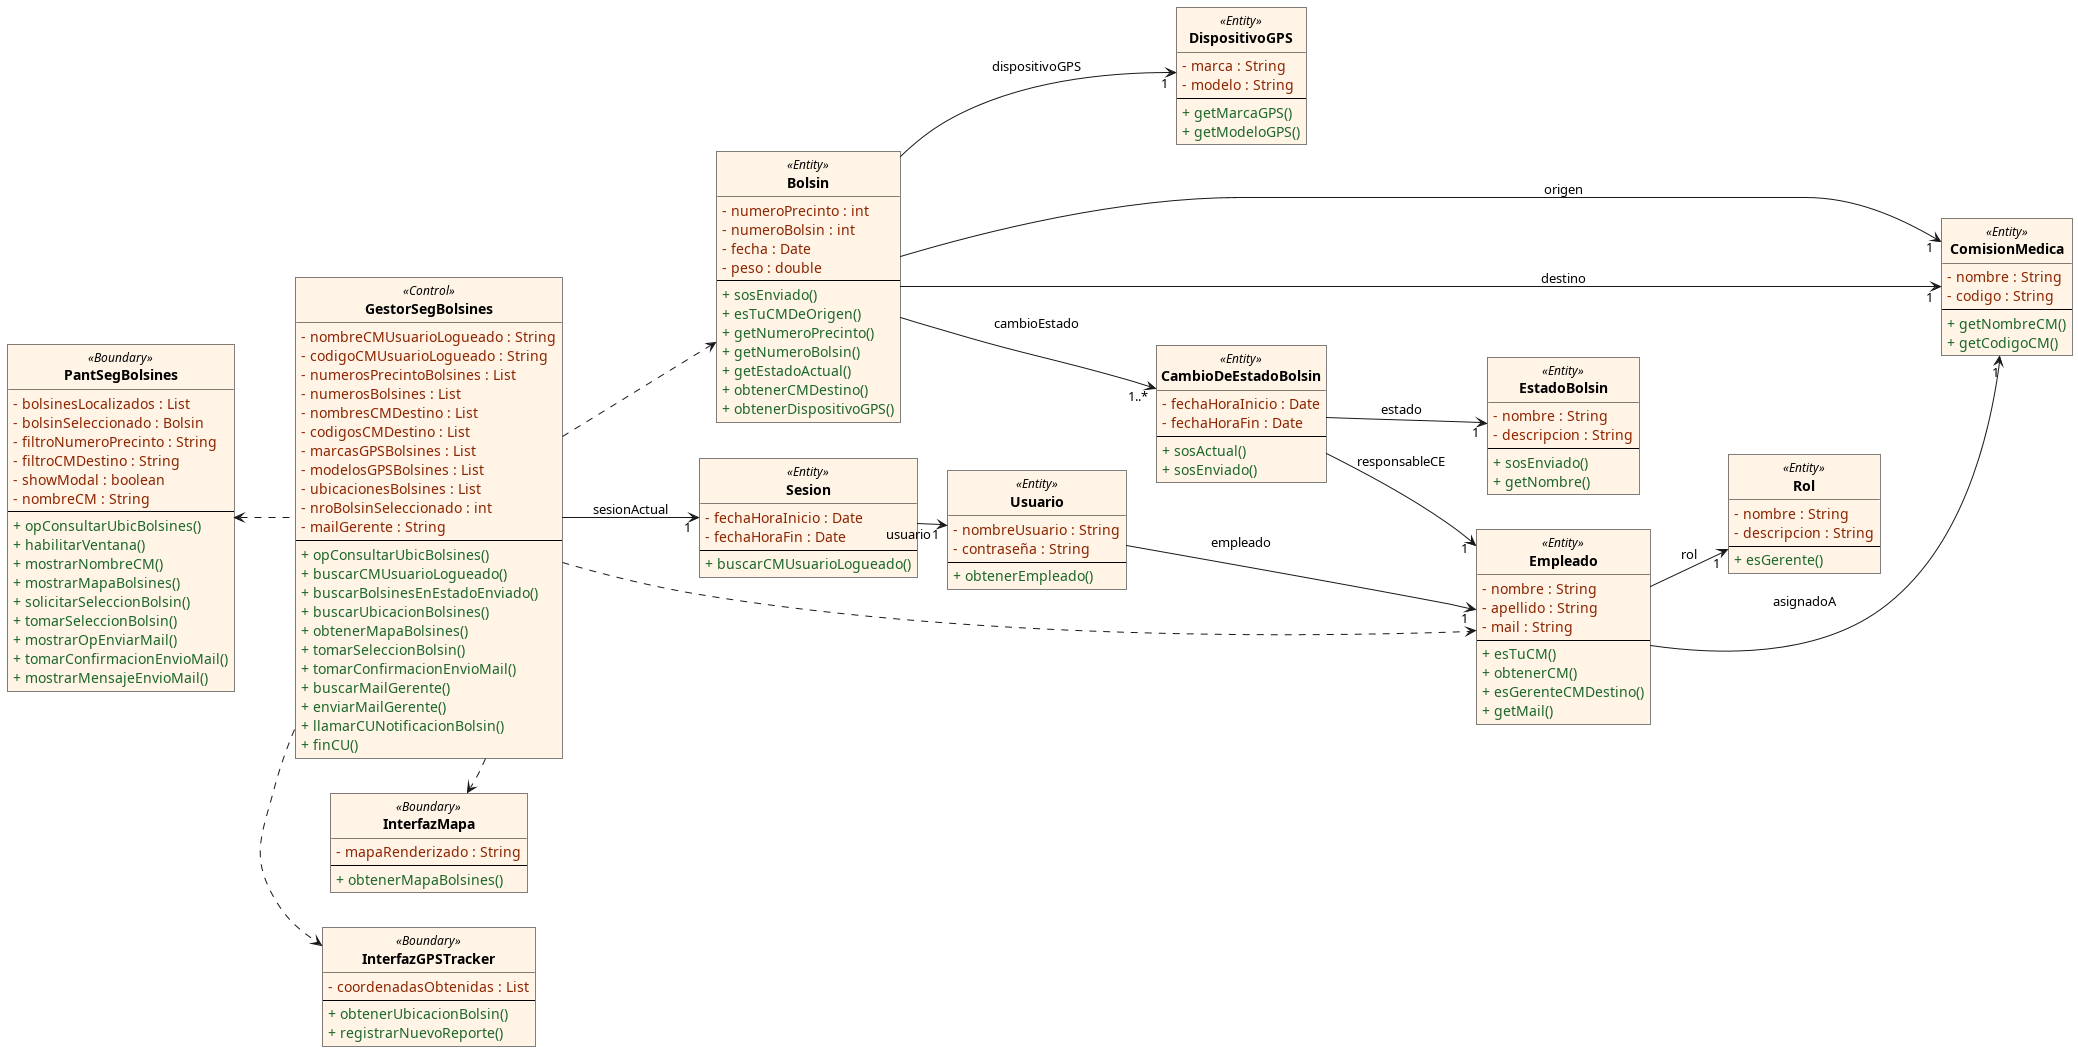

The diagram above was rendered by PlantUML. Its source (embedded in the PNG):
@startuml DiagramaClasesSoporte
skinparam classAttributeIconSize 0
skinparam monochrome false
skinparam shadowing false
skinparam roundcorner 0


skinparam class {
    BackgroundColor #FFF4E6
    BorderColor #000000
    LineColor #000000
    FontColor #000000
    FontName Arial
    FontSize 14
    FontStyle bold
    StereotypeFontColor #000000
    StereotypeFontStyle italic
}

skinparam stereotypeCFontColor #7F7F7F
skinparam stereotypeCFontSize 10

hide circle

class PantSegBolsines <<Boundary>> {
  <font color="#8C2400">- bolsinesLocalizados : List</font>
  <font color="#8C2400">- bolsinSeleccionado : Bolsin</font>
  <font color="#8C2400">- filtroNumeroPrecinto : String</font>
  <font color="#8C2400">- filtroCMDestino : String</font>
  <font color="#8C2400">- showModal : boolean</font>
  <font color="#8C2400">- nombreCM : String</font>
  --
  <font color="#1B6629">+ opConsultarUbicBolsines()</font>
  <font color="#1B6629">+ habilitarVentana()</font>
  <font color="#1B6629">+ mostrarNombreCM()</font>
  <font color="#1B6629">+ mostrarMapaBolsines()</font>
  <font color="#1B6629">+ solicitarSeleccionBolsin()</font>
  <font color="#1B6629">+ tomarSeleccionBolsin()</font>
  <font color="#1B6629">+ mostrarOpEnviarMail()</font>
  <font color="#1B6629">+ tomarConfirmacionEnvioMail()</font>
  <font color="#1B6629">+ mostrarMensajeEnvioMail()</font>
}

class GestorSegBolsines <<Control>> {
  <font color="#8C2400">- nombreCMUsuarioLogueado : String</font>
  <font color="#8C2400">- codigoCMUsuarioLogueado : String</font>
  <font color="#8C2400">- numerosPrecintoBolsines : List</font>
  <font color="#8C2400">- numerosBolsines : List</font>
  <font color="#8C2400">- nombresCMDestino : List</font>
  <font color="#8C2400">- codigosCMDestino : List</font>
  <font color="#8C2400">- marcasGPSBolsines : List</font>
  <font color="#8C2400">- modelosGPSBolsines : List</font>
  <font color="#8C2400">- ubicacionesBolsines : List</font>
  <font color="#8C2400">- nroBolsinSeleccionado : int</font>
  <font color="#8C2400">- mailGerente : String</font>
  --
  <font color="#1B6629">+ opConsultarUbicBolsines()</font>
  <font color="#1B6629">+ buscarCMUsuarioLogueado()</font>
  <font color="#1B6629">+ buscarBolsinesEnEstadoEnviado()</font>
  <font color="#1B6629">+ buscarUbicacionBolsines()</font>
  <font color="#1B6629">+ obtenerMapaBolsines()</font>
  <font color="#1B6629">+ tomarSeleccionBolsin()</font>
  <font color="#1B6629">+ tomarConfirmacionEnvioMail()</font>
  <font color="#1B6629">+ buscarMailGerente()</font>
  <font color="#1B6629">+ enviarMailGerente()</font>
  <font color="#1B6629">+ llamarCUNotificacionBolsin()</font>
  <font color="#1B6629">+ finCU()</font>
}

class InterfazGPSTracker <<Boundary>> {
  <font color="#8C2400">- coordenadasObtenidas : List</font>
  --
  <font color="#1B6629">+ obtenerUbicacionBolsin()</font>
  <font color="#1B6629">+ registrarNuevoReporte()</font>
}

class InterfazMapa <<Boundary>> {
  <font color="#8C2400">- mapaRenderizado : String</font>
  --
  <font color="#1B6629">+ obtenerMapaBolsines()</font>
}

class DispositivoGPS <<Entity>> {
  <font color="#8C2400">- marca : String</font>
  <font color="#8C2400">- modelo : String</font>
  --
  <font color="#1B6629">+ getMarcaGPS()</font>
  <font color="#1B6629">+ getModeloGPS()</font>
}

class Sesion <<Entity>> {
  <font color="#8C2400">- fechaHoraInicio : Date</font>
  <font color="#8C2400">- fechaHoraFin : Date</font>
  --
  <font color="#1B6629">+ buscarCMUsuarioLogueado()</font>
}

class Usuario <<Entity>> {
  <font color="#8C2400">- nombreUsuario : String</font>
  <font color="#8C2400">- contraseña : String</font>
  --
  <font color="#1B6629">+ obtenerEmpleado()</font>
}

class Empleado <<Entity>> {
  <font color="#8C2400">- nombre : String</font>
  <font color="#8C2400">- apellido : String</font>
  <font color="#8C2400">- mail : String</font>
  --
  <font color="#1B6629">+ esTuCM()</font>
  <font color="#1B6629">+ obtenerCM()</font>
  <font color="#1B6629">+ esGerenteCMDestino()</font>
  <font color="#1B6629">+ getMail()</font>
}

class Rol <<Entity>> {
  <font color="#8C2400">- nombre : String</font>
  <font color="#8C2400">- descripcion : String</font>
  --
  <font color="#1B6629">+ esGerente()</font>
}

class ComisionMedica <<Entity>> {
  <font color="#8C2400">- nombre : String</font>
  <font color="#8C2400">- codigo : String</font>
  --
  <font color="#1B6629">+ getNombreCM()</font>
  <font color="#1B6629">+ getCodigoCM()</font>
}

class Bolsin <<Entity>> {
  <font color="#8C2400">- numeroPrecinto : int</font>
  <font color="#8C2400">- numeroBolsin : int</font>
  <font color="#8C2400">- fecha : Date</font>
  <font color="#8C2400">- peso : double</font>
  --
  <font color="#1B6629">+ sosEnviado()</font>
  <font color="#1B6629">+ esTuCMDeOrigen()</font>
  <font color="#1B6629">+ getNumeroPrecinto()</font>
  <font color="#1B6629">+ getNumeroBolsin()</font>
  <font color="#1B6629">+ getEstadoActual()</font>
  <font color="#1B6629">+ obtenerCMDestino()</font>
  <font color="#1B6629">+ obtenerDispositivoGPS()</font>
}

class CambioDeEstadoBolsin <<Entity>> {
  <font color="#8C2400">- fechaHoraInicio : Date</font>
  <font color="#8C2400">- fechaHoraFin : Date</font>
  --
  <font color="#1B6629">+ sosActual()</font>
  <font color="#1B6629">+ sosEnviado()</font>
}

class EstadoBolsin <<Entity>> {
  <font color="#8C2400">- nombre : String</font>
  <font color="#8C2400">- descripcion : String</font>
  --
  <font color="#1B6629">+ sosEnviado()</font>
  <font color="#1B6629">+ getNombre()</font>
}

left to right direction

PantSegBolsines <.. GestorSegBolsines

GestorSegBolsines ..> InterfazGPSTracker
GestorSegBolsines ..> InterfazMapa

GestorSegBolsines --> "1" Sesion : sesionActual
GestorSegBolsines ..> Empleado
GestorSegBolsines ..> Bolsin

Sesion -> "1" Usuario : usuario
Usuario -> "1" Empleado : empleado

Empleado --> "1" Rol : rol
Empleado ---> "1" ComisionMedica : asignadoA

Bolsin --> "1" ComisionMedica : origen
Bolsin --> "1" ComisionMedica : destino
Bolsin --> "1" DispositivoGPS : dispositivoGPS

Bolsin --> "1..*" CambioDeEstadoBolsin : cambioEstado
CambioDeEstadoBolsin --> "1" EstadoBolsin : estado
CambioDeEstadoBolsin --> "1" Empleado : responsableCE


DispositivoGPS -[hidden]up-> Bolsin
Bolsin -[hidden]down-> CambioDeEstadoBolsin
InterfazMapa -[hidden]left-> GestorSegBolsines
InterfazGPSTracker -[hidden]left-> GestorSegBolsines
@enduml